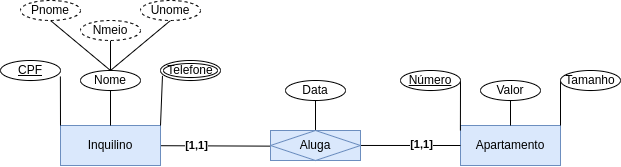

The diagram above was exported from draw.io. Its source (the exported page's mxGraphModel, read from the mxfile embedded in the PNG):
<mxGraphModel dx="1110" dy="440" grid="1" gridSize="10" guides="1" tooltips="1" connect="1" arrows="1" fold="1" page="1" pageScale="1" pageWidth="850" pageHeight="1100" math="0" shadow="0">
  <root>
    <mxCell id="0" />
    <mxCell id="1" parent="0" />
    <mxCell id="2" style="rounded=0;orthogonalLoop=1;jettySize=auto;html=1;entryX=0.068;entryY=0.522;entryDx=0;entryDy=0;endArrow=none;endFill=0;entryPerimeter=0;" edge="1" source="4" target="9" parent="1">
      <mxGeometry relative="1" as="geometry">
        <mxPoint x="440" y="165" as="targetPoint" />
      </mxGeometry>
    </mxCell>
    <mxCell id="3" value="&lt;b&gt;[1,1]&lt;/b&gt;" style="edgeLabel;html=1;align=center;verticalAlign=middle;resizable=0;points=[];" connectable="0" vertex="1" parent="2">
      <mxGeometry x="-0.3886" y="1" relative="1" as="geometry">
        <mxPoint as="offset" />
      </mxGeometry>
    </mxCell>
    <mxCell id="4" value="Inquilino" style="whiteSpace=wrap;html=1;align=center;fillColor=#dae8fc;strokeColor=#6c8ebf;" vertex="1" parent="1">
      <mxGeometry x="260" y="145" width="100" height="40" as="geometry" />
    </mxCell>
    <mxCell id="5" value="Apartamento" style="whiteSpace=wrap;html=1;align=center;fillColor=#dae8fc;strokeColor=#6c8ebf;" vertex="1" parent="1">
      <mxGeometry x="660" y="145" width="100" height="40" as="geometry" />
    </mxCell>
    <mxCell id="6" style="rounded=0;orthogonalLoop=1;jettySize=auto;html=1;exitX=0.934;exitY=0.499;exitDx=0;exitDy=0;entryX=0;entryY=0.5;entryDx=0;entryDy=0;endArrow=none;endFill=0;exitPerimeter=0;" edge="1" source="9" target="5" parent="1">
      <mxGeometry relative="1" as="geometry">
        <mxPoint x="530" y="165" as="sourcePoint" />
      </mxGeometry>
    </mxCell>
    <mxCell id="7" value="&lt;b&gt;[1,1]&lt;/b&gt;" style="edgeLabel;html=1;align=center;verticalAlign=middle;resizable=0;points=[];" connectable="0" vertex="1" parent="6">
      <mxGeometry x="0.2643" y="1" relative="1" as="geometry">
        <mxPoint as="offset" />
      </mxGeometry>
    </mxCell>
    <mxCell id="8" style="edgeStyle=none;rounded=0;orthogonalLoop=1;jettySize=auto;html=1;exitX=0.5;exitY=0;exitDx=0;exitDy=0;entryX=0.5;entryY=1;entryDx=0;entryDy=0;endArrow=none;endFill=0;" edge="1" source="9" target="22" parent="1">
      <mxGeometry relative="1" as="geometry">
        <mxPoint x="505" y="120" as="targetPoint" />
      </mxGeometry>
    </mxCell>
    <mxCell id="9" value="Aluga" style="shape=associativeEntity;whiteSpace=wrap;html=1;align=center;fillColor=#dae8fc;strokeColor=#6c8ebf;" vertex="1" parent="1">
      <mxGeometry x="470" y="150" width="90" height="30" as="geometry" />
    </mxCell>
    <mxCell id="10" style="edgeStyle=none;rounded=0;orthogonalLoop=1;jettySize=auto;html=1;exitX=0.998;exitY=0.8;exitDx=0;exitDy=0;entryX=0;entryY=0;entryDx=0;entryDy=0;endArrow=none;endFill=0;exitPerimeter=0;" edge="1" source="11" target="4" parent="1">
      <mxGeometry relative="1" as="geometry" />
    </mxCell>
    <mxCell id="11" value="&lt;u&gt;CPF&lt;/u&gt;" style="ellipse;whiteSpace=wrap;html=1;align=center;" vertex="1" parent="1">
      <mxGeometry x="200" y="80" width="60" height="20" as="geometry" />
    </mxCell>
    <mxCell id="12" style="edgeStyle=none;rounded=0;orthogonalLoop=1;jettySize=auto;html=1;exitX=0.5;exitY=1;exitDx=0;exitDy=0;entryX=0.5;entryY=0;entryDx=0;entryDy=0;endArrow=none;endFill=0;" edge="1" source="13" target="4" parent="1">
      <mxGeometry relative="1" as="geometry" />
    </mxCell>
    <mxCell id="13" value="Nome" style="ellipse;whiteSpace=wrap;html=1;align=center;" vertex="1" parent="1">
      <mxGeometry x="280" y="90" width="60" height="20" as="geometry" />
    </mxCell>
    <mxCell id="14" style="edgeStyle=none;rounded=0;orthogonalLoop=1;jettySize=auto;html=1;exitX=0.033;exitY=0.766;exitDx=0;exitDy=0;entryX=1;entryY=0;entryDx=0;entryDy=0;endArrow=none;endFill=0;exitPerimeter=0;" edge="1" source="15" target="4" parent="1">
      <mxGeometry relative="1" as="geometry" />
    </mxCell>
    <mxCell id="15" value="Telefone" style="ellipse;shape=doubleEllipse;margin=3;whiteSpace=wrap;html=1;align=center;" vertex="1" parent="1">
      <mxGeometry x="360" y="80" width="60" height="20" as="geometry" />
    </mxCell>
    <mxCell id="16" style="rounded=0;orthogonalLoop=1;jettySize=auto;html=1;exitX=0.5;exitY=1;exitDx=0;exitDy=0;entryX=0.5;entryY=0;entryDx=0;entryDy=0;endArrow=none;endFill=0;" edge="1" source="17" target="13" parent="1">
      <mxGeometry relative="1" as="geometry" />
    </mxCell>
    <mxCell id="17" value="Pnome" style="ellipse;whiteSpace=wrap;html=1;align=center;dashed=1;" vertex="1" parent="1">
      <mxGeometry x="220" y="20" width="60" height="20" as="geometry" />
    </mxCell>
    <mxCell id="18" style="edgeStyle=none;rounded=0;orthogonalLoop=1;jettySize=auto;html=1;exitX=0.5;exitY=1;exitDx=0;exitDy=0;endArrow=none;endFill=0;" edge="1" source="19" target="13" parent="1">
      <mxGeometry relative="1" as="geometry">
        <mxPoint x="310.1428571428571" y="80" as="targetPoint" />
      </mxGeometry>
    </mxCell>
    <mxCell id="19" value="Nmeio" style="ellipse;whiteSpace=wrap;html=1;align=center;dashed=1;" vertex="1" parent="1">
      <mxGeometry x="280" y="40" width="60" height="20" as="geometry" />
    </mxCell>
    <mxCell id="20" style="edgeStyle=none;rounded=0;orthogonalLoop=1;jettySize=auto;html=1;exitX=0.5;exitY=1;exitDx=0;exitDy=0;entryX=0.5;entryY=0;entryDx=0;entryDy=0;endArrow=none;endFill=0;" edge="1" source="21" target="13" parent="1">
      <mxGeometry relative="1" as="geometry" />
    </mxCell>
    <mxCell id="21" value="Unome" style="ellipse;whiteSpace=wrap;html=1;align=center;dashed=1;" vertex="1" parent="1">
      <mxGeometry x="340" y="20" width="60" height="20" as="geometry" />
    </mxCell>
    <mxCell id="22" value="Data" style="ellipse;whiteSpace=wrap;html=1;align=center;" vertex="1" parent="1">
      <mxGeometry x="485" y="100" width="60" height="20" as="geometry" />
    </mxCell>
    <mxCell id="23" style="edgeStyle=none;rounded=0;orthogonalLoop=1;jettySize=auto;html=1;exitX=1;exitY=0.5;exitDx=0;exitDy=0;endArrow=none;endFill=0;" edge="1" source="24" parent="1">
      <mxGeometry relative="1" as="geometry">
        <mxPoint x="659.8965517241379" y="150" as="targetPoint" />
      </mxGeometry>
    </mxCell>
    <mxCell id="24" value="&lt;u&gt;Número&lt;/u&gt;" style="ellipse;whiteSpace=wrap;html=1;align=center;" vertex="1" parent="1">
      <mxGeometry x="600" y="90" width="60" height="20" as="geometry" />
    </mxCell>
    <mxCell id="25" style="edgeStyle=none;rounded=0;orthogonalLoop=1;jettySize=auto;html=1;exitX=0.5;exitY=1;exitDx=0;exitDy=0;entryX=0.5;entryY=0;entryDx=0;entryDy=0;endArrow=none;endFill=0;" edge="1" source="26" target="5" parent="1">
      <mxGeometry relative="1" as="geometry" />
    </mxCell>
    <mxCell id="26" value="Valor" style="ellipse;whiteSpace=wrap;html=1;align=center;" vertex="1" parent="1">
      <mxGeometry x="680" y="100" width="60" height="20" as="geometry" />
    </mxCell>
    <mxCell id="27" style="edgeStyle=none;rounded=0;orthogonalLoop=1;jettySize=auto;html=1;exitX=0;exitY=0.5;exitDx=0;exitDy=0;entryX=1;entryY=0;entryDx=0;entryDy=0;endArrow=none;endFill=0;" edge="1" source="28" target="5" parent="1">
      <mxGeometry relative="1" as="geometry" />
    </mxCell>
    <mxCell id="28" value="Tamanho" style="ellipse;whiteSpace=wrap;html=1;align=center;" vertex="1" parent="1">
      <mxGeometry x="760" y="90" width="60" height="20" as="geometry" />
    </mxCell>
  </root>
</mxGraphModel>